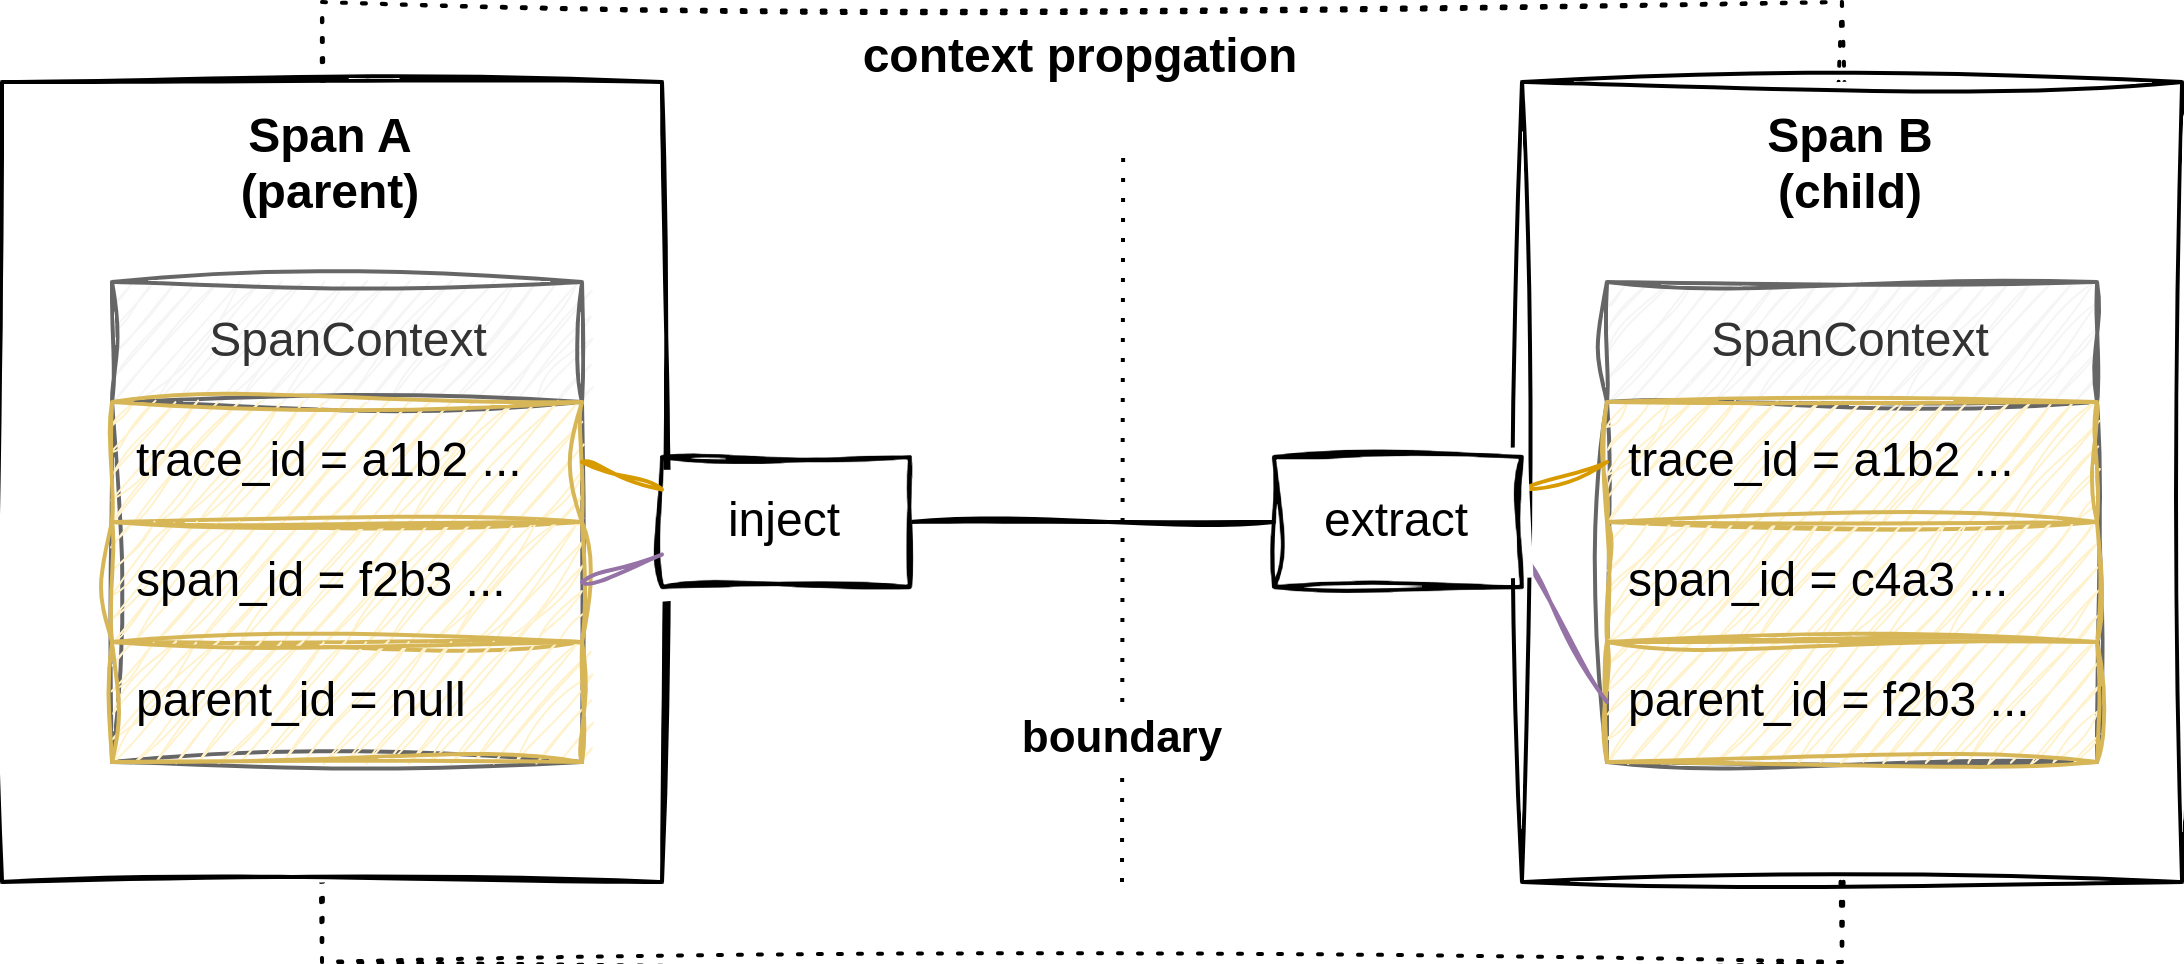

The diagram above was exported from draw.io. Its source (the exported page's mxGraphModel, read from the mxfile embedded in the PNG):
<mxGraphModel dx="702" dy="1466" grid="1" gridSize="10" guides="1" tooltips="1" connect="1" arrows="1" fold="1" page="1" pageScale="1" pageWidth="850" pageHeight="1100" math="0" shadow="0">
  <root>
    <mxCell id="0" />
    <mxCell id="1" parent="0" />
    <mxCell id="2" value="context propgation" style="rounded=0;whiteSpace=wrap;html=1;sketch=1;curveFitting=1;jiggle=2;fontStyle=1;fillColor=none;dashed=1;dashPattern=1 4;verticalAlign=top;" vertex="1" parent="1">
      <mxGeometry x="280" y="-890" width="380" height="240" as="geometry" />
    </mxCell>
    <mxCell id="3" value="Span A&lt;div&gt;(parent)&lt;/div&gt;" style="rounded=0;whiteSpace=wrap;html=1;sketch=1;curveFitting=1;jiggle=2;verticalAlign=top;fontStyle=1" vertex="1" parent="1">
      <mxGeometry x="200" y="-870" width="165" height="200" as="geometry" />
    </mxCell>
    <mxCell id="4" value="SpanContext" style="swimlane;fontStyle=0;childLayout=stackLayout;horizontal=1;startSize=30;horizontalStack=0;resizeParent=1;resizeParentMax=0;resizeLast=0;collapsible=1;marginBottom=0;whiteSpace=wrap;html=1;sketch=1;curveFitting=1;jiggle=2;fillColor=#f5f5f5;fontColor=#333333;strokeColor=#666666;" vertex="1" parent="1">
      <mxGeometry x="227.5" y="-820" width="117.5" height="120" as="geometry" />
    </mxCell>
    <mxCell id="5" value="trace_id = a1b2 ..." style="text;align=left;verticalAlign=middle;spacingLeft=4;spacingRight=4;overflow=hidden;points=[[0,0.5],[1,0.5]];portConstraint=eastwest;rotatable=0;whiteSpace=wrap;html=1;sketch=1;curveFitting=1;jiggle=2;fontStyle=0;startSize=30;fillColor=#fff2cc;strokeColor=#d6b656;" vertex="1" parent="4">
      <mxGeometry y="30" width="117.5" height="30" as="geometry" />
    </mxCell>
    <mxCell id="6" value="span_id = f2b3 ..." style="text;strokeColor=#d6b656;fillColor=#fff2cc;align=left;verticalAlign=middle;spacingLeft=4;spacingRight=4;overflow=hidden;points=[[0,0.5],[1,0.5]];portConstraint=eastwest;rotatable=0;whiteSpace=wrap;html=1;fontStyle=0;startSize=30;sketch=1;curveFitting=1;jiggle=2;" vertex="1" parent="4">
      <mxGeometry y="60" width="117.5" height="30" as="geometry" />
    </mxCell>
    <mxCell id="7" value="parent_id = null" style="text;strokeColor=#d6b656;fillColor=#fff2cc;align=left;verticalAlign=middle;spacingLeft=4;spacingRight=4;overflow=hidden;points=[[0,0.5],[1,0.5]];portConstraint=eastwest;rotatable=0;whiteSpace=wrap;html=1;fontStyle=0;startSize=30;sketch=1;curveFitting=1;jiggle=2;" vertex="1" parent="4">
      <mxGeometry y="90" width="117.5" height="30" as="geometry" />
    </mxCell>
    <mxCell id="8" value="Span B&lt;div&gt;(child)&lt;/div&gt;" style="rounded=0;whiteSpace=wrap;html=1;sketch=1;curveFitting=1;jiggle=2;verticalAlign=top;fontStyle=1" vertex="1" parent="1">
      <mxGeometry x="580" y="-870" width="165" height="200" as="geometry" />
    </mxCell>
    <mxCell id="9" value="SpanContext" style="swimlane;fontStyle=0;childLayout=stackLayout;horizontal=1;startSize=30;horizontalStack=0;resizeParent=1;resizeParentMax=0;resizeLast=0;collapsible=1;marginBottom=0;whiteSpace=wrap;html=1;sketch=1;curveFitting=1;jiggle=2;fillColor=#f5f5f5;fontColor=#333333;strokeColor=#666666;" vertex="1" parent="1">
      <mxGeometry x="601.25" y="-820" width="122.5" height="120" as="geometry" />
    </mxCell>
    <mxCell id="10" value="trace_id = a1b2 ..." style="text;align=left;verticalAlign=middle;spacingLeft=4;spacingRight=4;overflow=hidden;points=[[0,0.5],[1,0.5]];portConstraint=eastwest;rotatable=0;whiteSpace=wrap;html=1;sketch=1;curveFitting=1;jiggle=2;fontStyle=0;startSize=30;fillColor=#fff2cc;strokeColor=#d6b656;" vertex="1" parent="9">
      <mxGeometry y="30" width="122.5" height="30" as="geometry" />
    </mxCell>
    <mxCell id="11" value="span_id = c4a3 ..." style="text;strokeColor=#d6b656;fillColor=#fff2cc;align=left;verticalAlign=middle;spacingLeft=4;spacingRight=4;overflow=hidden;points=[[0,0.5],[1,0.5]];portConstraint=eastwest;rotatable=0;whiteSpace=wrap;html=1;fontStyle=0;startSize=30;sketch=1;curveFitting=1;jiggle=2;" vertex="1" parent="9">
      <mxGeometry y="60" width="122.5" height="30" as="geometry" />
    </mxCell>
    <mxCell id="12" value="parent_id = f2b3 ..." style="text;strokeColor=#d6b656;fillColor=#fff2cc;align=left;verticalAlign=middle;spacingLeft=4;spacingRight=4;overflow=hidden;points=[[0,0.5],[1,0.5]];portConstraint=eastwest;rotatable=0;whiteSpace=wrap;html=1;fontStyle=0;startSize=30;sketch=1;curveFitting=1;jiggle=2;" vertex="1" parent="9">
      <mxGeometry y="90" width="122.5" height="30" as="geometry" />
    </mxCell>
    <mxCell id="13" style="rounded=0;orthogonalLoop=1;jettySize=auto;html=1;exitX=1;exitY=0.25;exitDx=0;exitDy=0;entryX=0;entryY=0.5;entryDx=0;entryDy=0;sketch=1;curveFitting=1;jiggle=2;fillColor=#ffe6cc;strokeColor=#d79b00;endArrow=none;endFill=0;" edge="1" source="19" target="10" parent="1">
      <mxGeometry relative="1" as="geometry" />
    </mxCell>
    <mxCell id="14" style="rounded=0;orthogonalLoop=1;jettySize=auto;html=1;exitX=1;exitY=0.75;exitDx=0;exitDy=0;entryX=0;entryY=0.5;entryDx=0;entryDy=0;sketch=1;curveFitting=1;jiggle=2;fillColor=#e1d5e7;strokeColor=#9673a6;endArrow=none;endFill=0;" edge="1" source="19" target="12" parent="1">
      <mxGeometry relative="1" as="geometry" />
    </mxCell>
    <mxCell id="15" style="edgeStyle=orthogonalEdgeStyle;rounded=0;orthogonalLoop=1;jettySize=auto;html=1;exitX=1;exitY=0.5;exitDx=0;exitDy=0;entryX=0;entryY=0.5;entryDx=0;entryDy=0;endArrow=none;endFill=0;sketch=1;curveFitting=1;jiggle=2;" edge="1" source="16" target="19" parent="1">
      <mxGeometry relative="1" as="geometry" />
    </mxCell>
    <mxCell id="16" value="inject" style="rounded=0;whiteSpace=wrap;html=1;sketch=1;curveFitting=1;jiggle=2;fontStyle=0" vertex="1" parent="1">
      <mxGeometry x="365" y="-776.25" width="62" height="32.5" as="geometry" />
    </mxCell>
    <mxCell id="17" style="rounded=0;orthogonalLoop=1;jettySize=auto;html=1;exitX=1;exitY=0.5;exitDx=0;exitDy=0;entryX=0;entryY=0.25;entryDx=0;entryDy=0;sketch=1;curveFitting=1;jiggle=2;endArrow=none;endFill=0;fillColor=#ffe6cc;strokeColor=#d79b00;" edge="1" source="5" target="16" parent="1">
      <mxGeometry relative="1" as="geometry" />
    </mxCell>
    <mxCell id="18" style="rounded=0;orthogonalLoop=1;jettySize=auto;html=1;exitX=1;exitY=0.5;exitDx=0;exitDy=0;entryX=0;entryY=0.75;entryDx=0;entryDy=0;sketch=1;curveFitting=1;jiggle=2;endArrow=none;endFill=0;fillColor=#e1d5e7;strokeColor=#9673a6;" edge="1" source="6" target="16" parent="1">
      <mxGeometry relative="1" as="geometry" />
    </mxCell>
    <mxCell id="19" value="extract" style="rounded=0;whiteSpace=wrap;html=1;sketch=1;curveFitting=1;jiggle=2;fontStyle=0" vertex="1" parent="1">
      <mxGeometry x="518" y="-776.25" width="62" height="32.5" as="geometry" />
    </mxCell>
    <mxCell id="20" value="" style="endArrow=none;html=1;rounded=0;dashed=1;dashPattern=1 4;" edge="1" parent="1">
      <mxGeometry width="50" height="50" relative="1" as="geometry">
        <mxPoint x="480" y="-670" as="sourcePoint" />
        <mxPoint x="480.29" y="-855" as="targetPoint" />
      </mxGeometry>
    </mxCell>
    <mxCell id="21" value="boundary" style="edgeLabel;html=1;align=center;verticalAlign=middle;resizable=0;points=[];fontStyle=1" vertex="1" connectable="0" parent="20">
      <mxGeometry x="-0.6097" relative="1" as="geometry">
        <mxPoint as="offset" />
      </mxGeometry>
    </mxCell>
  </root>
</mxGraphModel>